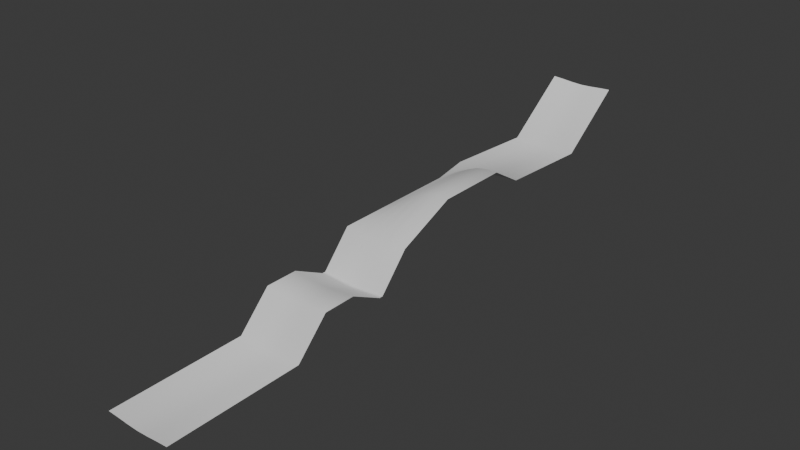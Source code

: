 # Source: slide1.blend  (saved by Blender 4.5.88; exported with 4.5.12 LTS)
import bpy
from mathutils import Matrix  # noqa: F401  (used for matrix-valued properties, if any)

bpy.ops.wm.read_factory_settings(use_empty=True)
scene = bpy.context.scene
scene.name = 'Scene'

# ---- collections
col_collection = bpy.data.collections.new('Collection'); scene.collection.children.link(col_collection)

# ---- world
world_world = bpy.data.worlds.new('World'); scene.world = world_world
world_world.use_nodes = True; world_world.node_tree.nodes.clear()
_N = world_world.node_tree.nodes; _L = world_world.node_tree.links
n0 = _N.new('ShaderNodeOutputWorld'); n0.name = 'World Output'; n0.location = (200, 100)
n1 = _N.new('ShaderNodeBackground'); n1.name = 'Background'; n1.location = (-200, 100)
n1.inputs[0].default_value = (0.05088, 0.05088, 0.05088, 1.0)
_L.new(n1.outputs[0], n0.inputs[0])
n0.is_active_output = True
world_world.color = (0.05088, 0.05088, 0.05088)
world_world.sun_shadow_jitter_overblur = 0.0

# ---- meshes
me_plane = bpy.data.meshes.new('Plane')
me_plane.from_pydata([(-1.0, -1.0, -0.001475), (1.0, -1.0, -0.001475), (-1.0, 3.023, -0.001475), (1.0, 3.023, -0.001475), (-1.0, 4.008, 0.9967), (1.0, 4.008, 0.9967), (-1.0, 5.0, 0.9967), (1.0, 5.0, 0.9967), (-1.0, 5.992, 0.4951), (1.0, 5.992, 0.4951), (-1.0, 6.103, 0.4963), (1.0, 6.103, 0.4963), (-1.0, 7.003, 1.496), (1.0, 7.003, 1.496), (-1.0, 8.78, 1.499), (1.0, 8.78, 2.256), (-1.0, 11.01, 1.499), (1.0, 11.01, 2.256), (-0.6667, 17.0, 2.978), (-0.3333, 17.0, 2.95), (-2.98e-08, 17.0, 2.936), (0.3333, 17.0, 2.95), (0.6667, 17.0, 2.978), (-0.6667, 15.0, 1.478), (-0.3333, 15.0, 1.45), (-2.98e-08, 15.0, 1.436), (0.3333, 15.0, 1.45), (0.6667, 15.0, 1.478), (-0.6647, 12.0, 1.654), (-0.3319, 12.0, 1.624), (0.001028, 12.0, 1.611), (0.3339, 12.0, 1.618), (-0.9976, 12.0, 1.677), (0.9997, 12.0, 1.66), (0.6668, 12.0, 1.642), (-0.6667, 11.01, 1.682), (-0.3333, 11.01, 1.893), (-2.98e-08, 11.01, 2.064), (0.3333, 11.01, 2.204), (0.6667, 11.01, 2.261), (-0.6667, 8.78, 1.682), (-0.3333, 8.78, 1.893), (-2.98e-08, 8.78, 2.064), (0.3333, 8.78, 2.204), (0.6667, 8.78, 2.261), (-0.6667, 7.003, 1.476), (-0.3333, 7.003, 1.448), (-2.98e-08, 7.003, 1.434), (0.3333, 7.003, 1.448), (0.6667, 7.003, 1.476), (-1.0, 15.0, 1.498), (1.0, 15.0, 1.498), (-0.6667, 6.103, 0.4761), (-0.3333, 6.103, 0.4484), (-2.98e-08, 6.103, 0.4345), (0.3333, 6.103, 0.4484), (0.6667, 6.103, 0.4761), (-0.6667, 5.992, 0.4748), (-0.3333, 5.992, 0.4471), (-2.98e-08, 5.992, 0.4332), (0.3333, 5.992, 0.4471), (0.6667, 5.992, 0.4748), (-0.6667, 5.0, 0.9765), (-0.3333, 5.0, 0.9488), (-2.98e-08, 5.0, 0.9349), (0.3333, 5.0, 0.9488), (0.6667, 5.0, 0.9765), (-1.0, 17.0, 2.998), (1.0, 17.0, 2.998), (-0.6667, 4.008, 0.9765), (-0.3333, 4.008, 0.9488), (-2.98e-08, 4.008, 0.9349), (0.3333, 4.008, 0.9488), (0.6667, 4.008, 0.9765), (-0.6667, 3.023, -0.02174), (-0.3333, 3.023, -0.04942), (-2.98e-08, 3.023, -0.06334), (0.3333, 3.023, -0.04942), (0.6667, 3.023, -0.02174), (0.6667, -1.0, -0.02174), (0.3333, -1.0, -0.04942), (2.98e-08, -1.0, -0.06334), (-0.3333, -1.0, -0.04942), (-0.6667, -1.0, -0.02174)], [], [(49, 13, 15, 44), (56, 11, 13, 49), (61, 9, 11, 56), (66, 7, 9, 61), (73, 5, 7, 66), (78, 3, 5, 73), (79, 1, 3, 78), (48, 49, 44, 43), (47, 48, 43, 42), (46, 47, 42, 41), (10, 52, 45, 12), (69, 70, 63, 62), (54, 55, 48, 47), (53, 54, 47, 46), (45, 46, 41, 40), (12, 45, 40, 14), (77, 78, 73, 72), (55, 56, 49, 48), (60, 61, 56, 55), (52, 53, 46, 45), (59, 60, 55, 54), (58, 59, 54, 53), (57, 58, 53, 52), (8, 57, 52, 10), (65, 66, 61, 60), (64, 65, 60, 59), (63, 64, 59, 58), (62, 63, 58, 57), (6, 62, 57, 8), (72, 73, 66, 65), (71, 72, 65, 64), (70, 71, 64, 63), (39, 17, 33, 34), (40, 35, 16, 14), (74, 75, 70, 69), (2, 74, 69, 4), (75, 76, 71, 70), (80, 79, 78, 77), (81, 80, 77, 76), (82, 81, 76, 75), (83, 82, 75, 74), (23, 18, 67, 50), (0, 83, 74, 2), (38, 39, 34, 31), (36, 37, 30, 29), (35, 36, 29, 28), (41, 36, 35, 40), (37, 38, 31, 30), (4, 69, 62, 6), (76, 77, 72, 71), (42, 37, 36, 41), (16, 35, 28, 32), (43, 38, 37, 42), (44, 39, 38, 43), (15, 17, 39, 44), (24, 19, 18, 23), (25, 20, 19, 24), (26, 21, 20, 25), (27, 22, 21, 26), (51, 68, 22, 27), (31, 34, 27, 26), (30, 31, 26, 25), (29, 30, 25, 24), (28, 29, 24, 23), (34, 33, 51, 27), (32, 28, 23, 50)])
me_plane.polygons.foreach_set('use_smooth', [True] * 66)
_uv = me_plane.uv_layers.new(name='UVMap')
_uv.uv.foreach_set('vector', [0.6305, 0.5197, 0.6305, 0.4808, 0.8558, 0.4705, 0.8528, 0.5125, 0.3964, 0.8019, 0.3964, 0.763, 0.5535, 0.763, 0.5535, 0.8019, 0.8839, 0.2732, 0.8839, 0.2343, 0.897, 0.2343, 0.897, 0.2732, 0.8566, 0.5094, 0.8566, 0.4705, 0.9864, 0.4705, 0.9864, 0.5094, 0.9997, 0.1948, 0.9997, 0.2338, 0.8839, 0.2338, 0.8839, 0.1948, 0.7765, 0.7621, 0.7765, 0.7231, 0.9403, 0.7231, 0.9403, 0.7621, 0.4353, 0.4699, 0.3964, 0.4699, 0.3964, 0.0002629, 0.4353, 0.0002629, 0.6305, 0.5586, 0.6305, 0.5197, 0.8528, 0.5125, 0.8498, 0.5545, 0.6305, 0.5975, 0.6305, 0.5586, 0.8498, 0.5545, 0.8468, 0.5965, 0.6305, 0.6364, 0.6305, 0.5975, 0.8468, 0.5965, 0.8438, 0.6386, 0.3964, 0.9965, 0.3964, 0.9576, 0.5535, 0.9576, 0.5535, 0.9965, 0.9997, 0.03918, 0.9997, 0.0781, 0.8839, 0.0781, 0.8839, 0.03918, 0.3964, 0.8798, 0.3964, 0.8409, 0.5535, 0.8409, 0.5535, 0.8798, 0.3964, 0.9187, 0.3964, 0.8798, 0.5535, 0.8798, 0.5535, 0.9187, 0.6305, 0.6753, 0.6305, 0.6364, 0.8438, 0.6386, 0.8407, 0.6806, 0.6305, 0.7142, 0.6305, 0.6753, 0.8407, 0.6806, 0.8377, 0.7226, 0.7765, 0.801, 0.7765, 0.7621, 0.9403, 0.7621, 0.9403, 0.801, 0.3964, 0.8409, 0.3964, 0.8019, 0.5535, 0.8019, 0.5535, 0.8409, 0.8839, 0.3121, 0.8839, 0.2732, 0.897, 0.2732, 0.897, 0.3121, 0.3964, 0.9576, 0.3964, 0.9187, 0.5535, 0.9187, 0.5535, 0.9576, 0.8839, 0.351, 0.8839, 0.3121, 0.897, 0.3121, 0.897, 0.351, 0.8839, 0.39, 0.8839, 0.351, 0.897, 0.351, 0.897, 0.39, 0.8839, 0.4289, 0.8839, 0.39, 0.897, 0.39, 0.897, 0.4289, 0.8839, 0.4678, 0.8839, 0.4289, 0.897, 0.4289, 0.897, 0.4678, 0.8566, 0.5483, 0.8566, 0.5094, 0.9864, 0.5094, 0.9864, 0.5483, 0.8566, 0.5872, 0.8566, 0.5483, 0.9864, 0.5483, 0.9864, 0.5872, 0.8566, 0.6261, 0.8566, 0.5872, 0.9864, 0.5872, 0.9864, 0.6261, 0.8566, 0.665, 0.8566, 0.6261, 0.9864, 0.6261, 0.9864, 0.665, 0.8566, 0.704, 0.8566, 0.665, 0.9864, 0.665, 0.9864, 0.704, 0.9997, 0.1559, 0.9997, 0.1948, 0.8839, 0.1948, 0.8839, 0.1559, 0.9997, 0.117, 0.9997, 0.1559, 0.8839, 0.1559, 0.8839, 0.117, 0.9997, 0.0781, 0.9997, 0.117, 0.8839, 0.117, 0.8839, 0.0781, 0.7707, 0.9321, 0.7756, 0.9739, 0.6305, 0.9638, 0.6305, 0.925, 0.8412, 0.2609, 0.8412, 0.0002629, 0.8834, 0.0002629, 0.8834, 0.2609, 0.7765, 0.9177, 0.7765, 0.8788, 0.9403, 0.8788, 0.9403, 0.9177, 0.7765, 0.9566, 0.7765, 0.9177, 0.9403, 0.9177, 0.9403, 0.9566, 0.7765, 0.8788, 0.7765, 0.8399, 0.9403, 0.8399, 0.9403, 0.8788, 0.4743, 0.4699, 0.4353, 0.4699, 0.4353, 0.0002629, 0.4743, 0.0002629, 0.5132, 0.4699, 0.4743, 0.4699, 0.4743, 0.0002629, 0.5132, 0.0002629, 0.5521, 0.4699, 0.5132, 0.4699, 0.5132, 0.0002629, 0.5521, 0.0002629, 0.591, 0.4699, 0.5521, 0.4699, 0.5521, 0.0002629, 0.591, 0.0002629, 0.591, 0.7623, 0.591, 0.4705, 0.6299, 0.4705, 0.6299, 0.7623, 0.6299, 0.4699, 0.591, 0.4699, 0.591, 0.0002629, 0.6299, 0.0002629, 0.7657, 0.8903, 0.7707, 0.9321, 0.6305, 0.925, 0.6305, 0.8862, 0.7558, 0.8067, 0.7607, 0.8485, 0.6305, 0.8474, 0.6305, 0.8086, 0.7508, 0.7649, 0.7558, 0.8067, 0.6305, 0.8086, 0.6305, 0.7698, 0.7991, 0.2609, 0.7991, 0.0002629, 0.8412, 0.0002629, 0.8412, 0.2609, 0.7607, 0.8485, 0.7657, 0.8903, 0.6305, 0.8862, 0.6305, 0.8474, 0.9997, 0.0002629, 0.9997, 0.03918, 0.8839, 0.03918, 0.8839, 0.0002629, 0.7765, 0.8399, 0.7765, 0.801, 0.9403, 0.801, 0.9403, 0.8399, 0.7569, 0.2609, 0.7569, 0.0002629, 0.7991, 0.0002629, 0.7991, 0.2609, 0.7458, 0.7231, 0.7508, 0.7649, 0.6305, 0.7698, 0.6305, 0.7309, 0.7148, 0.2609, 0.7148, 0.0002629, 0.7569, 0.0002629, 0.7569, 0.2609, 0.6726, 0.2609, 0.6726, 0.0002629, 0.7148, 0.0002629, 0.7148, 0.2609, 0.6305, 0.2609, 0.6305, 0.0002629, 0.6726, 0.0002629, 0.6726, 0.2609, 0.5521, 0.7624, 0.5521, 0.4705, 0.591, 0.4705, 0.591, 0.7623, 0.5132, 0.7624, 0.5132, 0.4705, 0.5521, 0.4705, 0.5521, 0.7624, 0.4743, 0.7624, 0.4743, 0.4705, 0.5132, 0.4705, 0.5132, 0.7624, 0.4353, 0.7624, 0.4353, 0.4705, 0.4743, 0.4705, 0.4743, 0.7624, 0.3964, 0.7624, 0.3964, 0.4705, 0.4353, 0.4705, 0.4353, 0.7624, 0.6305, 0.8862, 0.6305, 0.925, 0.4353, 0.7624, 0.4743, 0.7624, 0.6305, 0.8474, 0.6305, 0.8862, 0.4743, 0.7624, 0.5132, 0.7624, 0.6305, 0.8086, 0.6305, 0.8474, 0.5132, 0.7624, 0.5521, 0.7624, 0.6305, 0.7698, 0.6305, 0.8086, 0.5521, 0.7624, 0.591, 0.7623, 0.6305, 0.925, 0.6305, 0.9638, 0.3964, 0.7624, 0.4353, 0.7624, 0.6305, 0.7309, 0.6305, 0.7698, 0.591, 0.7623, 0.6299, 0.7623])
me_plane.update()

# ---- objects
ob_plane = bpy.data.objects.new('Plane', me_plane)

# ---- transforms, parenting, visibility, modifiers, constraints
ob_plane.location = (0.0, 0.0, 0.0)

# ---- collection membership
col_collection.objects.link(ob_plane)

# ---- scene / render settings (as saved in the file)
scene.frame_start = 1; scene.frame_end = 250; scene.frame_set(1)
scene.render.engine = 'BLENDER_EEVEE_NEXT'
bpy.context.view_layer.update()

# ---- added for rendering (the .blend has no active camera and no usable light): camera, sun
cam_auto = bpy.data.cameras.new('AutoCamera')
cam_auto.lens = 50.0
cam_auto.sensor_width = 36.0
cam_auto.clip_end = 1000.0
ob_auto_camera = bpy.data.objects.new('AutoCamera', cam_auto)
scene.collection.objects.link(ob_auto_camera)
ob_auto_camera.location = (16.9974, -12.3952, 15.0655)
ob_auto_camera.rotation_euler = (1.09748, -7.21219e-08, 0.694738)
scene.camera = ob_auto_camera
light_auto_sun = bpy.data.lights.new('AutoSun', 'SUN')
light_auto_sun.energy = 3.0
light_auto_sun.angle = 0.0523599
ob_auto_sun = bpy.data.objects.new('AutoSun', light_auto_sun)
scene.collection.objects.link(ob_auto_sun)
ob_auto_sun.rotation_euler = (0.872665, 0.174533, 0.523599)
bpy.context.view_layer.update()
